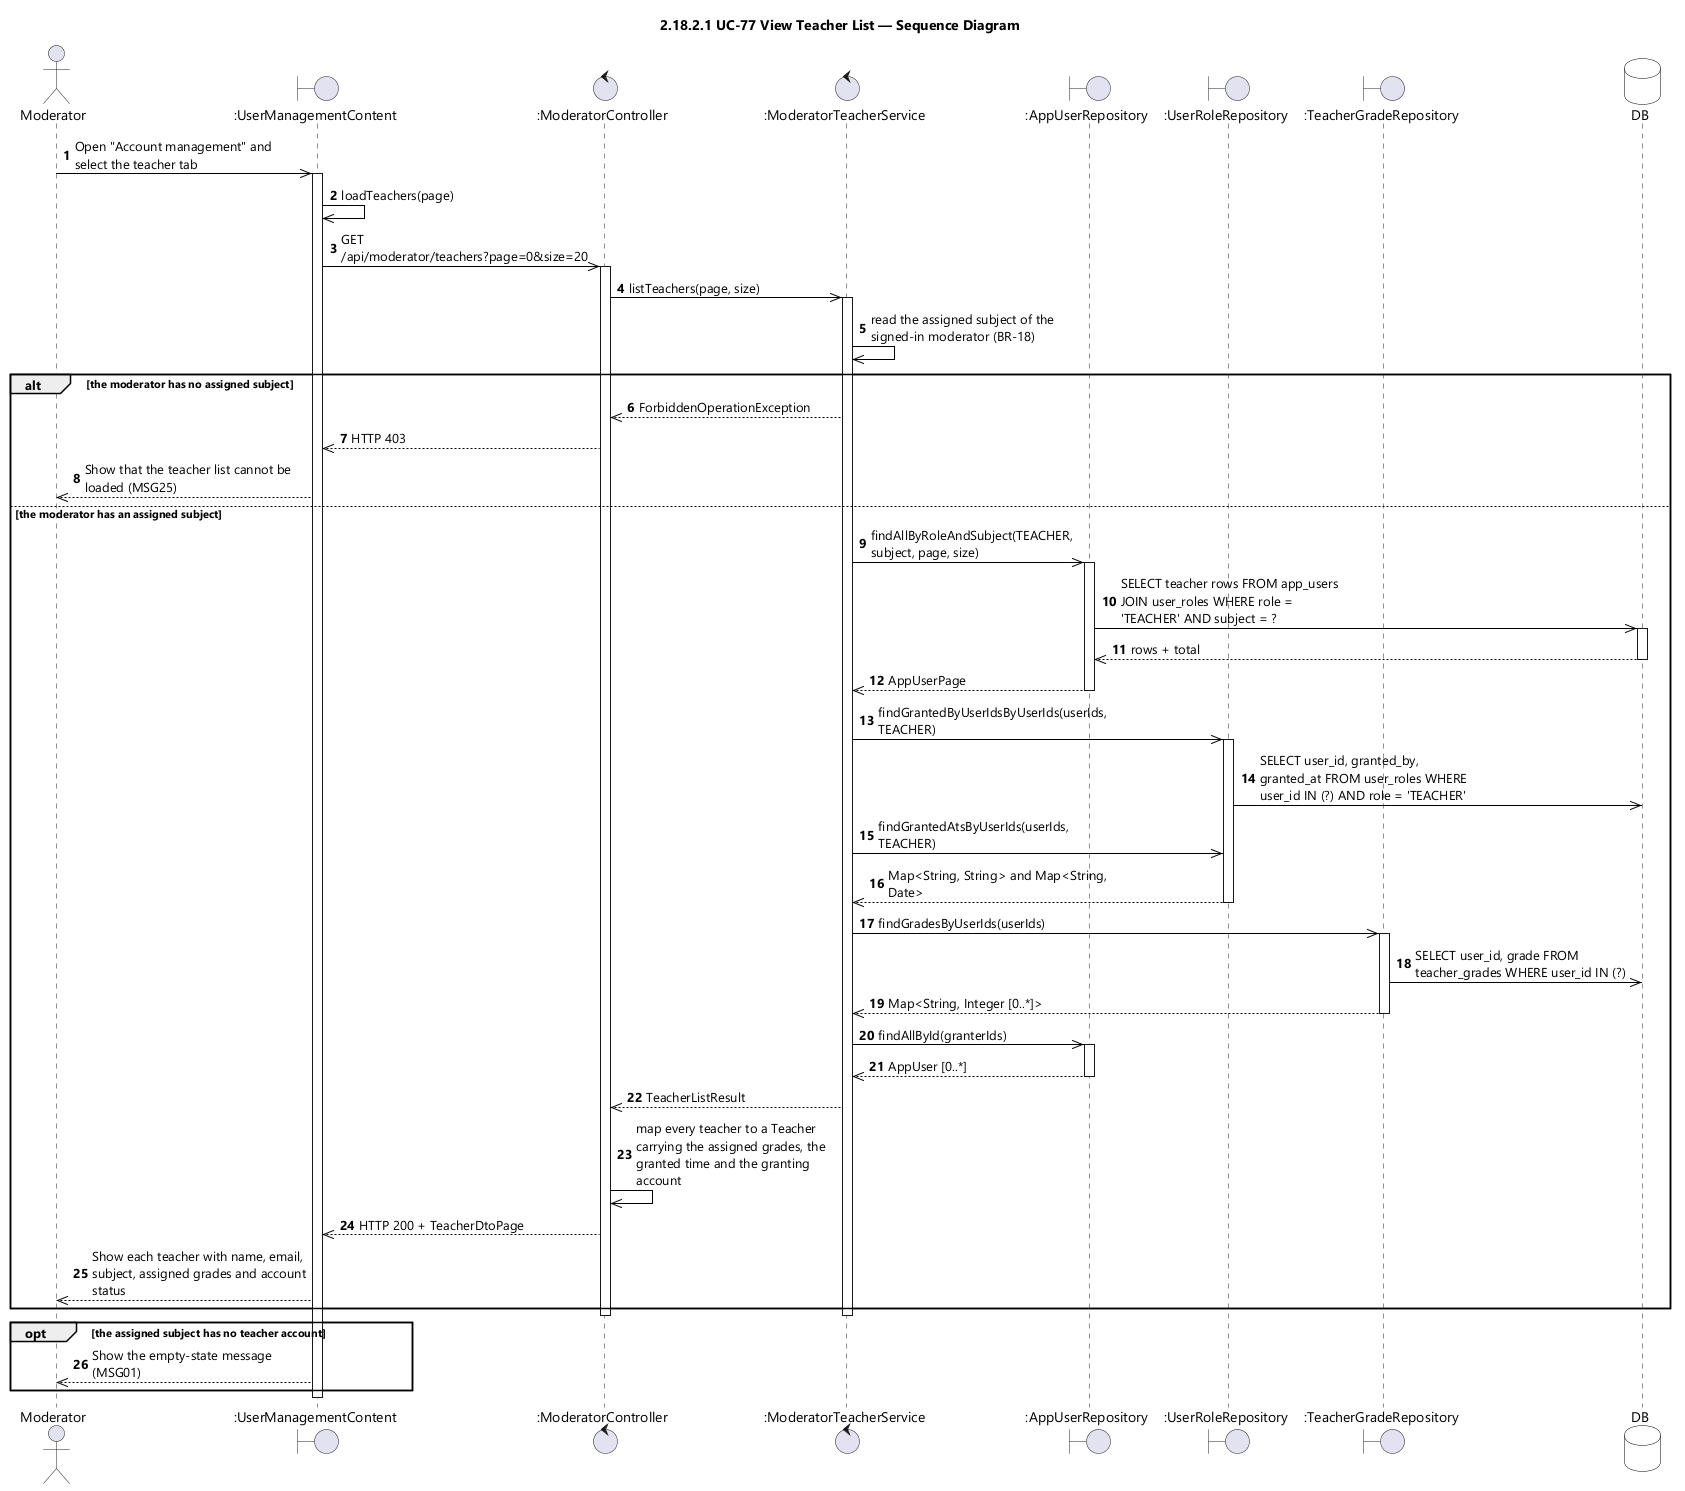

The diagram above was rendered by PlantUML. Its source (embedded in the PNG):
@startuml UC-77 View Teacher List - Sequence Diagram (icon)
skinparamlocked dpi 96
skinparam defaultFontName "Segoe UI"
skinparam shadowing false
skinparam ParticipantBackgroundColor #FFFFFF
skinparam ParticipantBorderColor #000000
skinparam DatabaseBackgroundColor #FFFFFF
skinparam DatabaseBorderColor #000000
skinparam ArrowColor #000000
skinparam sequenceMessageAlign left
skinparam maxMessageSize 220
title 2.18.2.1 UC-77 View Teacher List — Sequence Diagram

actor Moderator
boundary ":UserManagementContent" as UI
control ":ModeratorController" as CTL
control ":ModeratorTeacherService" as SVC
boundary ":AppUserRepository" as USERS
boundary ":UserRoleRepository" as ROLES
boundary ":TeacherGradeRepository" as GRADES
database DB

autonumber
Moderator ->> UI : Open "Account management" and select the teacher tab
activate UI
UI ->> UI : loadTeachers(page)
UI ->> CTL : GET /api/moderator/teachers?page=0&size=20
activate CTL
CTL ->> SVC : listTeachers(page, size)
activate SVC
SVC ->> SVC : read the assigned subject of the signed-in moderator (BR-18)

alt the moderator has no assigned subject
  SVC -->> CTL : ForbiddenOperationException
  CTL -->> UI : HTTP 403
  UI -->> Moderator : Show that the teacher list cannot be loaded (MSG25)
else the moderator has an assigned subject
  SVC ->> USERS : findAllByRoleAndSubject(TEACHER, subject, page, size)
  activate USERS
  USERS ->> DB : SELECT teacher rows FROM app_users JOIN user_roles WHERE role = 'TEACHER' AND subject = ?
  activate DB
  DB -->> USERS : rows + total
  deactivate DB
  USERS -->> SVC : AppUserPage
  deactivate USERS
  SVC ->> ROLES : findGrantedByUserIdsByUserIds(userIds, TEACHER)
  activate ROLES
  ROLES ->> DB : SELECT user_id, granted_by, granted_at FROM user_roles WHERE user_id IN (?) AND role = 'TEACHER'
  SVC ->> ROLES : findGrantedAtsByUserIds(userIds, TEACHER)
  ROLES -->> SVC : Map<String, String> and Map<String, Date>
  deactivate ROLES
  SVC ->> GRADES : findGradesByUserIds(userIds)
  activate GRADES
  GRADES ->> DB : SELECT user_id, grade FROM teacher_grades WHERE user_id IN (?)
  GRADES -->> SVC : Map<String, Integer [0..*]>
  deactivate GRADES
  SVC ->> USERS : findAllById(granterIds)
  activate USERS
  USERS -->> SVC : AppUser [0..*]
  deactivate USERS
  SVC -->> CTL : TeacherListResult
  CTL ->> CTL : map every teacher to a Teacher carrying the assigned grades, the granted time and the granting account
  CTL -->> UI : HTTP 200 + TeacherDtoPage
  UI -->> Moderator : Show each teacher with name, email, subject, assigned grades and account status
end
deactivate SVC
deactivate CTL

opt the assigned subject has no teacher account
  UI -->> Moderator : Show the empty-state message (MSG01)
end
deactivate UI
@enduml